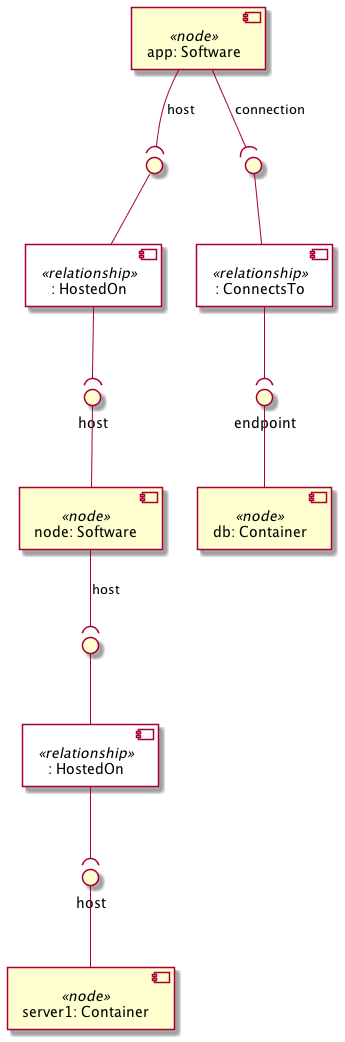

The diagram above was rendered by PlantUML. Its source (embedded in the PNG):
@startuml
skinparam componentStyle uml2
skinparam component {
  backgroundColor<<relationship>> White
}

component "app: Software" <<node>> as node_app
component ": HostedOn" <<relationship>> as node_app_host_relationship0
interface " " as node_app_host_relationship0_source
node_app_host_relationship0_source -- node_app_host_relationship0
node_app --( node_app_host_relationship0_source : host
component ": ConnectsTo" <<relationship>> as node_app_connection_relationship1
interface " " as node_app_connection_relationship1_source
node_app_connection_relationship1_source -- node_app_connection_relationship1
node_app --( node_app_connection_relationship1_source : connection

component "db: Container" <<node>> as node_db
interface "endpoint" as node_db_endpoint
node_db_endpoint -- node_db

component "node: Software" <<node>> as node_node
interface "host" as node_node_host
node_node_host -- node_node
component ": HostedOn" <<relationship>> as node_node_host_relationship0
interface " " as node_node_host_relationship0_source
node_node_host_relationship0_source -- node_node_host_relationship0
node_node --( node_node_host_relationship0_source : host

component "server1: Container" <<node>> as node_server1
interface "host" as node_server1_host
node_server1_host -- node_server1

node_app_host_relationship0 --( node_node_host
node_app_connection_relationship1 --( node_db_endpoint
node_node_host_relationship0 --( node_server1_host
@enduml